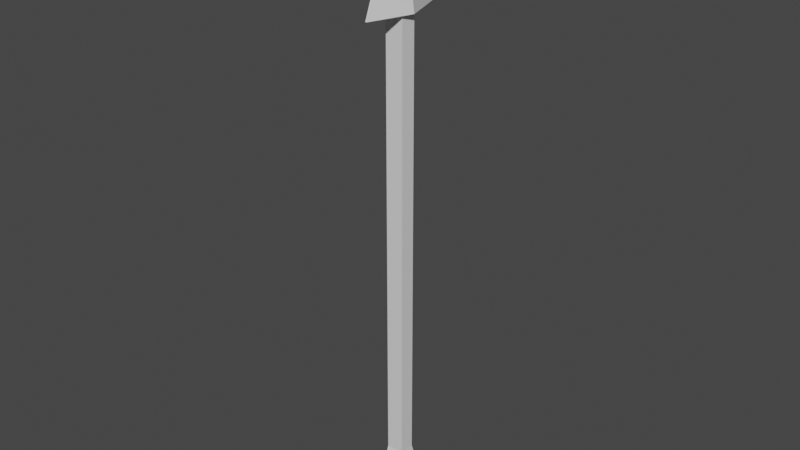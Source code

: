 # Source: arrow.blend  (saved by Blender 2.80.75; exported with 4.5.12 LTS)
import bpy
from mathutils import Matrix  # noqa: F401  (used for matrix-valued properties, if any)

bpy.ops.wm.read_factory_settings(use_empty=True)
scene = bpy.context.scene
scene.name = 'Scene'

# ---- collections
col_collection = bpy.data.collections.new('Collection'); scene.collection.children.link(col_collection)

# ---- materials (node trees are filled in below, after node groups)
mat_material = bpy.data.materials.new('Material')
mat_material.alpha_threshold = 0.0
mat_material.use_transparent_shadow = False
mat_material.line_color = (0.0, 0.0, 0.0, 1.0)

# ---- material node trees
mat_material.use_nodes = True; mat_material.node_tree.nodes.clear()
_N = mat_material.node_tree.nodes; _L = mat_material.node_tree.links
n0 = _N.new('ShaderNodeOutputMaterial'); n0.name = 'Material Output'; n0.location = (300, 300)
n1 = _N.new('ShaderNodeBsdfPrincipled'); n1.name = 'Principled BSDF'; n1.location = (10, 300)
n1.distribution = 'GGX'
n1.subsurface_method = 'BURLEY'
n1.inputs[2].default_value = 0.4
n1.inputs[3].default_value = 1.45
n1.inputs[27].default_value = (0.0, 0.0, 0.0, 1.0)
n1.inputs[28].default_value = 1.0
_L.new(n1.outputs[0], n0.inputs[0])
n0.is_active_output = True

# ---- world
world_world = bpy.data.worlds.new('World'); scene.world = world_world
world_world.use_nodes = True; world_world.node_tree.nodes.clear()
_N = world_world.node_tree.nodes; _L = world_world.node_tree.links
n0 = _N.new('ShaderNodeOutputWorld'); n0.name = 'World Output'; n0.location = (300, 300)
n1 = _N.new('ShaderNodeBackground'); n1.name = 'Background'; n1.location = (10, 300)
n1.inputs[0].default_value = (0.05088, 0.05088, 0.05088, 1.0)
_L.new(n1.outputs[0], n0.inputs[0])
n0.is_active_output = True
world_world.color = (0.05088, 0.05088, 0.05088)
world_world.use_sun_shadow = False
world_world.sun_shadow_jitter_overblur = 0.0

# ---- meshes
me_cube = bpy.data.meshes.new('Cube')
me_cube.from_pydata([(0.08694, -0.07656, 2.16), (0.08694, -0.07656, -2.217), (-0.08694, -0.07656, 2.16), (-0.08694, -0.07656, -2.217), (0.007961, -0.4168, 2.18), (-0.007961, -0.4168, 2.18), (-0.08694, 0.0, -2.217), (0.08694, 0.0, 2.16), (-0.08694, 0.0, 2.16), (0.08694, 0.0, -2.217), (0.1494, 0.0, 2.18), (-0.1494, 0.0, 2.18), (0.001379, -0.001076, 3.241), (-0.001379, -0.001076, 3.241), (0.001379, 0.0, 3.241), (-0.001379, 0.0, 3.241), (-0.1224, 0.0, -2.78), (-0.1224, -0.2164, -2.78), (0.1224, -0.2164, -2.78), (0.1224, 0.0, -2.78)], [], [(1, 0, 2, 3), (3, 6, 16, 17), (9, 7, 0, 1), (4, 10, 14, 12), (2, 0, 4, 5), (8, 2, 5, 11), (3, 2, 8, 6), (0, 7, 10, 4), (14, 15, 13, 12), (11, 5, 13, 15), (5, 4, 12, 13), (16, 19, 18, 17), (9, 1, 18, 19), (1, 3, 17, 18)])
_uv = me_cube.uv_layers.new(name='UVMap')
_uv.uv.foreach_set('vector', [0.05152, 0.09359, 0.05654, 0.9165, 0.01619, 0.9152, 0.02452, 0.09401, 0.02452, 0.09401, 0.0129, 0.0941, 0.01062, 0.007744, 0.03282, 0.03463, 0.06502, 0.09405, 0.06731, 0.9071, 0.05654, 0.9165, 0.05152, 0.09359, 0.03763, 0.9505, 0.07168, 0.9099, 0.03834, 0.9995, 0.03739, 0.9985, 0.01619, 0.9152, 0.05654, 0.9165, 0.03763, 0.9505, 0.03657, 0.9503, 0.004661, 0.9052, 0.01619, 0.9152, 0.03657, 0.9503, 2.677e-05, 0.9083, 0.02452, 0.09401, 0.01619, 0.9152, 0.004661, 0.9052, 0.0129, 0.0941, 0.05654, 0.9165, 0.06731, 0.9071, 0.07168, 0.9099, 0.03763, 0.9505, 0.03834, 0.9995, 0.03495, 1.0, 0.03614, 0.9985, 0.03739, 0.9985, 2.677e-05, 0.9083, 0.03657, 0.9503, 0.03614, 0.9985, 0.03495, 1.0, 0.03657, 0.9503, 0.03763, 0.9505, 0.03739, 0.9985, 0.03614, 0.9985, 0.01062, 0.007744, 0.07168, 2.677e-05, 0.04612, 0.03743, 0.03282, 0.03463, 0.06502, 0.09405, 0.05152, 0.09359, 0.04612, 0.03743, 0.07168, 2.677e-05, 0.05152, 0.09359, 0.02452, 0.09401, 0.03282, 0.03463, 0.04612, 0.03743])
me_cube.materials.append(mat_material)
me_cube.use_remesh_preserve_volume = False
me_cube.use_remesh_preserve_attributes = False
me_cube.use_mirror_vertex_groups = False
me_cube.update()

# ---- objects
ob_cube = bpy.data.objects.new('Cube', me_cube)

# ---- transforms, parenting, visibility, modifiers, constraints
ob_cube.location = (0.0, 0.0, 0.0)
ob_cube.lock_rotations_4d = False
ob_cube.empty_display_type = 'ARROWS'
ob_cube.lineart.crease_threshold = 0.0
_m = ob_cube.modifiers.new('Mirror', 'MIRROR')
_m.use_axis = (False, True, False)

# ---- collection membership
col_collection.objects.link(ob_cube)

# ---- scene / render settings (as saved in the file)
scene.frame_start = 1; scene.frame_end = 250; scene.frame_set(1)
scene.render.engine = 'BLENDER_EEVEE_NEXT'
scene.cycles.use_denoising = False
scene.cycles.samples = 128
scene.cycles.sampling_pattern = 'TABULATED_SOBOL'
scene.cycles.use_adaptive_sampling = False
scene.cycles.use_light_tree = False
scene.view_settings.view_transform = 'Filmic'
bpy.context.view_layer.update()

# ---- added for rendering (the .blend has no active camera and no usable light): camera, sun
cam_auto = bpy.data.cameras.new('AutoCamera')
cam_auto.lens = 50.0
cam_auto.sensor_width = 36.0
cam_auto.clip_end = 1000.0
ob_auto_camera = bpy.data.objects.new('AutoCamera', cam_auto)
scene.collection.objects.link(ob_auto_camera)
ob_auto_camera.location = (5.63087, -6.75704, 4.7353)
ob_auto_camera.rotation_euler = (1.09748, -7.21219e-08, 0.694738)
scene.camera = ob_auto_camera
light_auto_sun = bpy.data.lights.new('AutoSun', 'SUN')
light_auto_sun.energy = 3.0
light_auto_sun.angle = 0.0523599
ob_auto_sun = bpy.data.objects.new('AutoSun', light_auto_sun)
scene.collection.objects.link(ob_auto_sun)
ob_auto_sun.rotation_euler = (0.872665, 0.174533, 0.523599)
bpy.context.view_layer.update()
